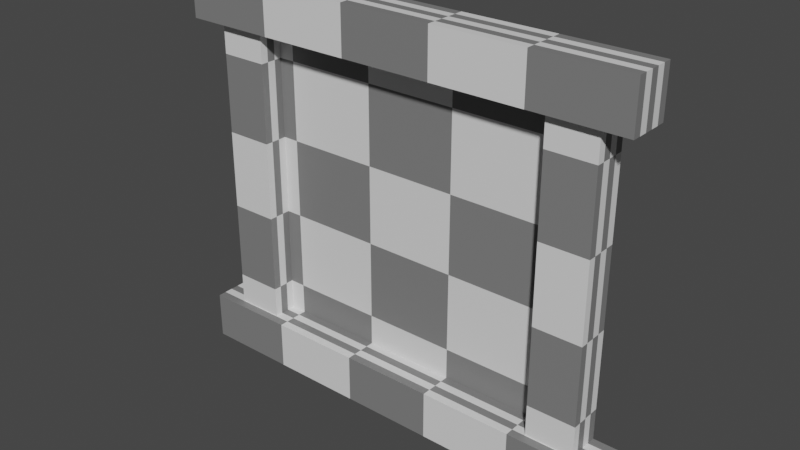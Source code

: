 # Source: WallPicture.blend  (saved by Blender 2.91.10; exported with 4.5.12 LTS)
import bpy
from mathutils import Matrix  # noqa: F401  (used for matrix-valued properties, if any)

bpy.ops.wm.read_factory_settings(use_empty=True)
scene = bpy.context.scene
scene.name = 'Scene'

# ---- collections
col_collection = bpy.data.collections.new('Collection'); scene.collection.children.link(col_collection)

# ---- materials (node trees are filled in below, after node groups)
mat_frame = bpy.data.materials.new('Frame')
mat_picture = bpy.data.materials.new('Picture')

# ---- material node trees
mat_frame.use_nodes = True; mat_frame.node_tree.nodes.clear()
_N = mat_frame.node_tree.nodes; _L = mat_frame.node_tree.links
n0 = _N.new('ShaderNodeBsdfPrincipled'); n0.name = 'Principled BSDF'; n0.location = (10, 300)
n0.distribution = 'GGX'
n0.subsurface_method = 'BURLEY'
n0.inputs[3].default_value = 1.45
n0.inputs[27].default_value = (0.0, 0.0, 0.0, 1.0)
n0.inputs[28].default_value = 1.0
n1 = _N.new('ShaderNodeOutputMaterial'); n1.name = 'Material Output'; n1.location = (300, 300)
n2 = _N.new('ShaderNodeTexChecker'); n2.name = 'Checker Texture'; n2.location = (-261, 414)
_L.new(n0.outputs[0], n1.inputs[0])
_L.new(n2.outputs[0], n0.inputs[0])
n1.is_active_output = True
mat_picture.use_nodes = True; mat_picture.node_tree.nodes.clear()
_N = mat_picture.node_tree.nodes; _L = mat_picture.node_tree.links
n0 = _N.new('ShaderNodeBsdfPrincipled'); n0.name = 'Principled BSDF'; n0.location = (10, 300)
n0.distribution = 'GGX'
n0.subsurface_method = 'BURLEY'
n0.inputs[3].default_value = 1.45
n0.inputs[27].default_value = (0.0, 0.0, 0.0, 1.0)
n0.inputs[28].default_value = 1.0
n1 = _N.new('ShaderNodeOutputMaterial'); n1.name = 'Material Output'; n1.location = (300, 300)
n2 = _N.new('ShaderNodeTexChecker'); n2.name = 'Checker Texture'; n2.location = (-271, 390)
_L.new(n0.outputs[0], n1.inputs[0])
_L.new(n2.outputs[0], n0.inputs[0])
n1.is_active_output = True

# ---- world
world_world = bpy.data.worlds.new('World'); scene.world = world_world
world_world.use_nodes = True; world_world.node_tree.nodes.clear()
_N = world_world.node_tree.nodes; _L = world_world.node_tree.links
n0 = _N.new('ShaderNodeOutputWorld'); n0.name = 'World Output'; n0.location = (300, 300)
n1 = _N.new('ShaderNodeBackground'); n1.name = 'Background'; n1.location = (10, 300)
n1.inputs[0].default_value = (0.05088, 0.05088, 0.05088, 1.0)
_L.new(n1.outputs[0], n0.inputs[0])
n0.is_active_output = True
world_world.color = (0.05088, 0.05088, 0.05088)
world_world.use_sun_shadow = False
world_world.sun_shadow_jitter_overblur = 0.0

# ---- meshes
me_cube_004 = bpy.data.meshes.new('Cube.004')
me_cube_004.from_pydata([(-0.2603, -0.03713, 0.1982), (-0.1984, -0.03713, 0.1982), (-0.2603, 0.005926, 0.1982), (-0.1984, 0.005926, 0.1982), (-0.2603, -0.03713, -0.1969), (-0.1984, -0.03713, -0.1969), (-0.2603, 0.005926, -0.1969), (-0.1984, 0.005926, -0.1969), (-0.2009, -0.005926, -0.2006), (-0.2009, -0.005926, 0.2013), (0.2009, -0.005926, -0.2006), (0.2009, -0.005926, 0.2013), (-0.2963, -0.04912, 0.1931), (-0.2963, -0.04912, 0.2549), (-0.2963, 0.005926, 0.1931), (-0.2963, 0.005926, 0.2549), (0.2963, -0.04912, 0.1931), (0.2963, -0.04912, 0.2549), (0.2963, 0.005926, 0.1931), (0.2963, 0.005926, 0.2549), (-0.2963, -0.04912, -0.2556), (-0.2963, -0.04912, -0.1938), (-0.2963, 0.005926, -0.2556), (-0.2963, 0.005926, -0.1938), (0.2963, -0.04912, -0.2556), (0.2963, -0.04912, -0.1938), (0.2963, 0.005926, -0.2556), (0.2963, 0.005926, -0.1938), (0.1944, -0.03713, 0.1982), (0.2563, -0.03713, 0.1982), (0.1944, 0.005926, 0.1982), (0.2563, 0.005926, 0.1982), (0.1944, -0.03713, -0.1969), (0.2563, -0.03713, -0.1969), (0.1944, 0.005926, -0.1969), (0.2563, 0.005926, -0.1969)], [], [(4, 5, 1, 0), (2, 6, 4, 0), (7, 3, 1, 5), (10, 11, 9, 8), (12, 13, 15, 14), (18, 19, 17, 16), (16, 17, 13, 12), (14, 18, 16, 12), (19, 15, 13, 17), (20, 21, 23, 22), (26, 27, 25, 24), (24, 25, 21, 20), (22, 26, 24, 20), (27, 23, 21, 25), (32, 33, 29, 28), (30, 34, 32, 28), (35, 31, 29, 33)])
me_cube_004.polygons.foreach_set('material_index', [0, 0, 0, 1, 0, 0, 0, 0, 0, 0, 0, 0, 0, 0, 0, 0, 0])
_uv = me_cube_004.uv_layers.new(name='UVMap')
_uv.uv.foreach_set('vector', [0.4398, 0.1397, 0.4398, 0.05233, 0.9925, 0.05233, 0.9925, 0.1397, 0.9925, 0.1845, 0.4398, 0.1845, 0.4398, 0.1397, 0.9925, 0.1397, 0.4398, 0.007504, 0.9925, 0.007504, 0.9925, 0.05233, 0.4398, 0.05233, 0.0, 0.0, 1.0, 0.0, 1.0, 1.0, 0.0, 1.0, 0.2809, 0.9022, 0.3674, 0.9022, 0.3674, 0.9595, 0.2809, 0.9595, 0.2809, 0.007504, 0.3674, 0.007504, 0.3674, 0.06481, 0.2809, 0.06481, 0.2809, 0.06481, 0.3674, 0.06481, 0.3674, 0.9022, 0.2809, 0.9022, 0.2236, 0.9022, 0.2236, 0.06481, 0.2809, 0.06481, 0.2809, 0.9022, 0.4247, 0.06481, 0.4247, 0.9022, 0.3674, 0.9022, 0.3674, 0.06481, 0.1513, 0.06481, 0.06481, 0.06481, 0.06481, 0.007504, 0.1513, 0.007504, 0.1513, 0.9595, 0.06481, 0.9595, 0.06481, 0.9022, 0.1513, 0.9022, 0.1513, 0.9022, 0.06481, 0.9022, 0.06481, 0.06481, 0.1513, 0.06481, 0.2086, 0.06481, 0.2086, 0.9022, 0.1513, 0.9022, 0.1513, 0.06481, 0.007504, 0.9022, 0.007504, 0.06481, 0.06481, 0.06481, 0.06481, 0.9022, 0.4398, 0.3317, 0.4398, 0.2444, 0.9925, 0.2444, 0.9925, 0.3317, 0.9925, 0.3765, 0.4398, 0.3765, 0.4398, 0.3317, 0.9925, 0.3317, 0.4398, 0.1995, 0.9925, 0.1995, 0.9925, 0.2444, 0.4398, 0.2444])
me_cube_004.materials.append(mat_frame)
me_cube_004.materials.append(mat_picture)
me_cube_004.use_remesh_fix_poles = True
me_cube_004.use_remesh_preserve_attributes = False
me_cube_004.use_mirror_vertex_groups = False
me_cube_004.update()

# ---- objects
ob_picture = bpy.data.objects.new('Picture', me_cube_004)

# ---- transforms, parenting, visibility, modifiers, constraints
ob_picture.location = (0.0, 0.0, 0.0)
ob_picture.lineart.crease_threshold = 0.0

# ---- collection membership
col_collection.objects.link(ob_picture)

# ---- scene / render settings (as saved in the file)
scene.frame_start = 1; scene.frame_end = 250; scene.frame_set(177)
scene.render.engine = 'CYCLES'
scene.cycles.use_denoising = False
scene.cycles.samples = 128
scene.cycles.sampling_pattern = 'TABULATED_SOBOL'
scene.cycles.use_adaptive_sampling = False
scene.cycles.use_light_tree = False
scene.view_settings.view_transform = 'Filmic'
bpy.context.view_layer.update()

# ---- added for rendering (the .blend has no active camera and no usable light): camera, sun
cam_auto = bpy.data.cameras.new('AutoCamera')
cam_auto.lens = 50.0
cam_auto.sensor_width = 36.0
cam_auto.clip_end = 1000.0
ob_auto_camera = bpy.data.objects.new('AutoCamera', cam_auto)
scene.collection.objects.link(ob_auto_camera)
ob_auto_camera.location = (0.725516, -0.892214, 0.580058)
ob_auto_camera.rotation_euler = (1.09748, -7.21219e-08, 0.694738)
scene.camera = ob_auto_camera
light_auto_sun = bpy.data.lights.new('AutoSun', 'SUN')
light_auto_sun.energy = 3.0
light_auto_sun.angle = 0.0523599
ob_auto_sun = bpy.data.objects.new('AutoSun', light_auto_sun)
scene.collection.objects.link(ob_auto_sun)
ob_auto_sun.rotation_euler = (0.872665, 0.174533, 0.523599)
bpy.context.view_layer.update()
